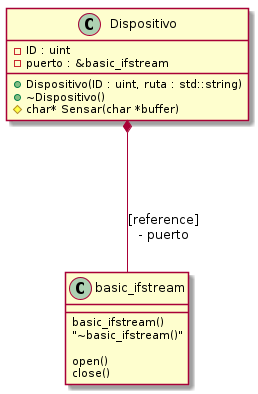

The diagram above was rendered by PlantUML. Its source (embedded in the PNG):
@startuml

!include std_file.plantuml
!include clase_dispositivo.plantuml

Dispositivo *-- basic_ifstream: "\n\n\n\n[reference]\n- puerto"

@enduml